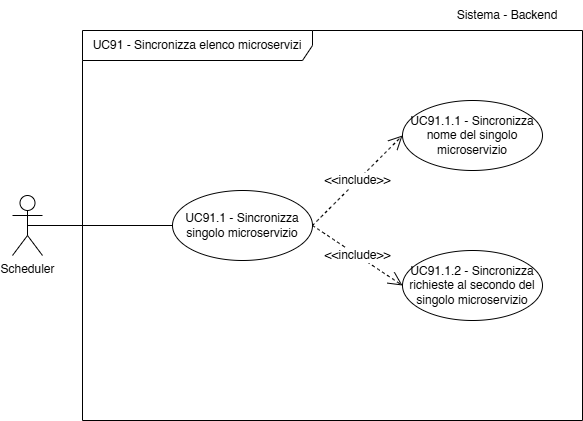

The diagram above was exported from draw.io. Its source (the exported page's mxGraphModel, read from the mxfile embedded in the PNG):
<mxGraphModel dx="472" dy="795" grid="1" gridSize="10" guides="1" tooltips="1" connect="1" arrows="1" fold="1" page="1" pageScale="1" pageWidth="827" pageHeight="1169" math="0" shadow="0">
  <root>
    <mxCell id="0" />
    <mxCell id="1" parent="0" />
    <mxCell id="an5MXBHexnv18SVXoApC-2" value="Scheduler" style="shape=umlActor;verticalLabelPosition=bottom;verticalAlign=top;html=1;" vertex="1" parent="1">
      <mxGeometry x="30" y="785" width="30" height="60" as="geometry" />
    </mxCell>
    <mxCell id="an5MXBHexnv18SVXoApC-3" value="Sistema - Backend" style="text;html=1;align=center;verticalAlign=middle;whiteSpace=wrap;rounded=0;fontSize=12;" vertex="1" parent="1">
      <mxGeometry x="450" y="590" width="150" height="30" as="geometry" />
    </mxCell>
    <mxCell id="an5MXBHexnv18SVXoApC-7" value="" style="endArrow=none;html=1;rounded=0;fontSize=12;startSize=8;endSize=8;curved=1;exitX=0.5;exitY=0.5;exitDx=0;exitDy=0;exitPerimeter=0;entryX=0;entryY=0.5;entryDx=0;entryDy=0;" edge="1" parent="1" source="an5MXBHexnv18SVXoApC-2" target="an5MXBHexnv18SVXoApC-8">
      <mxGeometry width="50" height="50" relative="1" as="geometry">
        <mxPoint x="45" y="700" as="sourcePoint" />
        <mxPoint x="360" y="700" as="targetPoint" />
      </mxGeometry>
    </mxCell>
    <mxCell id="an5MXBHexnv18SVXoApC-8" value="UC91.1 - Sincronizza singolo microservizio" style="ellipse;whiteSpace=wrap;html=1;" vertex="1" parent="1">
      <mxGeometry x="190" y="780" width="140" height="70" as="geometry" />
    </mxCell>
    <mxCell id="an5MXBHexnv18SVXoApC-42" value="UC91 - Sincronizza elenco microservizi" style="shape=umlFrame;whiteSpace=wrap;html=1;pointerEvents=0;width=230;height=30;" vertex="1" parent="1">
      <mxGeometry x="100" y="620" width="500" height="390" as="geometry" />
    </mxCell>
    <mxCell id="an5MXBHexnv18SVXoApC-43" value="&amp;lt;&amp;lt;include&amp;gt;&amp;gt;" style="endArrow=open;endSize=12;dashed=1;html=1;rounded=0;fontSize=12;curved=1;entryX=0;entryY=0.5;entryDx=0;entryDy=0;exitX=1;exitY=0.5;exitDx=0;exitDy=0;" edge="1" parent="1" source="an5MXBHexnv18SVXoApC-8" target="an5MXBHexnv18SVXoApC-45">
      <mxGeometry width="160" relative="1" as="geometry">
        <mxPoint x="330" y="815" as="sourcePoint" />
        <mxPoint x="260" y="740" as="targetPoint" />
      </mxGeometry>
    </mxCell>
    <mxCell id="an5MXBHexnv18SVXoApC-44" value="UC91.1.1 - Sincronizza nome del singolo microservizio" style="ellipse;whiteSpace=wrap;html=1;" vertex="1" parent="1">
      <mxGeometry x="420" y="690" width="140" height="70" as="geometry" />
    </mxCell>
    <mxCell id="an5MXBHexnv18SVXoApC-45" value="UC91.1.2 - Sincronizza richieste al secondo del singolo microservizio" style="ellipse;whiteSpace=wrap;html=1;" vertex="1" parent="1">
      <mxGeometry x="420" y="840" width="140" height="70" as="geometry" />
    </mxCell>
    <mxCell id="an5MXBHexnv18SVXoApC-47" value="&amp;lt;&amp;lt;include&amp;gt;&amp;gt;" style="endArrow=open;endSize=12;dashed=1;html=1;rounded=0;fontSize=12;curved=1;entryX=0;entryY=0.5;entryDx=0;entryDy=0;exitX=1;exitY=0.5;exitDx=0;exitDy=0;" edge="1" parent="1" source="an5MXBHexnv18SVXoApC-8" target="an5MXBHexnv18SVXoApC-44">
      <mxGeometry width="160" relative="1" as="geometry">
        <mxPoint x="340" y="825" as="sourcePoint" />
        <mxPoint x="430" y="885" as="targetPoint" />
      </mxGeometry>
    </mxCell>
  </root>
</mxGraphModel>